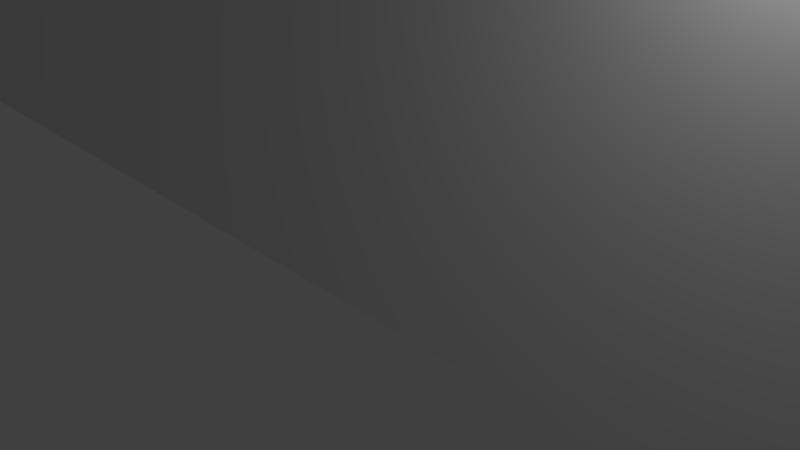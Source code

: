 # Source: symetry.blend  (saved by Blender 2.69.0; exported with 4.5.12 LTS)
import bpy
from mathutils import Matrix  # noqa: F401  (used for matrix-valued properties, if any)

bpy.ops.wm.read_factory_settings(use_empty=True)
scene = bpy.context.scene
scene.name = 'Scene'

# ---- collections
col_collection_1 = bpy.data.collections.new('Collection 1'); scene.collection.children.link(col_collection_1)

# ---- materials (node trees are filled in below, after node groups)
mat_material = bpy.data.materials.new('Material')
mat_material.alpha_threshold = 0.0
mat_material.use_transparent_shadow = False
mat_material.roughness = 0.5
mat_material.line_color = (0.0, 0.0, 0.0, 1.0)

# ---- material node trees

# ---- world
world_world = bpy.data.worlds.new('World'); scene.world = world_world
world_world.color = (0.05088, 0.05088, 0.05088)
world_world.use_sun_shadow = False
world_world.sun_shadow_jitter_overblur = 0.0
world_world.cycles.sampling_method = 'MANUAL'
world_world.cycles.sample_map_resolution = 256

# ---- cameras
cam_camera = bpy.data.cameras.new('Camera')
cam_camera.clip_end = 100.0
cam_camera.lens = 35.0
cam_camera.sensor_width = 32.0
cam_camera.sensor_height = 18.0
cam_camera.ortho_scale = 7.314
cam_camera.dof.focus_distance = 0.0
cam_camera.dof.aperture_fstop = 128.0

# ---- lights
light_lamp = bpy.data.lights.new('Lamp', 'POINT')
light_lamp.transmission_factor = 0.0
light_lamp.cutoff_distance = 30.0
light_lamp.energy = 100.0
light_lamp.shadow_buffer_clip_start = 1.001
light_lamp.shadow_soft_size = 0.1
light_lamp.shadow_maximum_resolution = 0.006
light_lamp.use_absolute_resolution = True
light_lamp.cycles.use_multiple_importance_sampling = False

# ---- meshes
me_cube = bpy.data.meshes.new('Cube')
me_cube.from_pydata([(12.5, 60.0, -1.0), (15.0, 0.0, -1.0), (-1.192e-07, 0.0, -1.0), (3.576e-07, 60.0, -1.0), (7.262, 60.0, 18.56), (11.35, 8.401, 17.8), (-3.576e-07, 8.401, 17.8), (5.96e-08, 60.0, 18.56), (15.39, 27.6, 21.07), (-1.49e-07, 27.6, 21.07), (-4.47e-08, 44.08, 21.07), (21.0, 23.17, -1.0), (15.75, 44.08, 21.07), (21.5, 43.83, -1.0), (12.18, 57.86, -0.05299), (14.48, 2.681, -0.05299), (0.6873, 2.681, -0.05299), (0.6873, 57.86, -0.05299), (7.366, 57.86, 17.94), (11.13, 10.41, 17.24), (0.6873, 10.41, 17.24), (0.6873, 57.86, 17.94), (14.84, 28.07, 20.24), (0.6873, 28.07, 20.24), (0.6873, 43.22, 20.25), (20.0, 23.99, -0.05299), (15.18, 43.22, 20.25), (20.46, 42.99, -0.05299)], [], [(0, 13, 11, 1, 2, 3), (0, 3, 7, 4), (1, 5, 6, 2), (7, 10, 12, 4), (12, 10, 9, 8), (6, 5, 8, 9), (11, 8, 5, 1), (8, 11, 13, 12), (4, 12, 13, 0), (14, 27, 25, 15, 16, 17), (14, 17, 21, 18), (15, 19, 20, 16), (21, 24, 26, 18), (26, 24, 23, 22), (20, 19, 22, 23), (25, 22, 19, 15), (22, 25, 27, 26), (18, 26, 27, 14)])
me_cube.materials.append(mat_material)
me_cube.use_remesh_preserve_volume = False
me_cube.use_remesh_preserve_attributes = False
me_cube.use_mirror_vertex_groups = False
me_cube.update()

# ---- objects
ob_cube = bpy.data.objects.new('Cube', me_cube)
ob_lamp = bpy.data.objects.new('Lamp', light_lamp)
ob_camera = bpy.data.objects.new('Camera', cam_camera)

# ---- transforms, parenting, visibility, modifiers, constraints
ob_cube.location = (-1.0, 0.0, 0.0)
ob_cube.lock_rotations_4d = False
ob_cube.empty_display_type = 'ARROWS'
ob_cube.lineart.crease_threshold = 0.0
_m = ob_cube.modifiers.new('Mirror', 'MIRROR')
ob_lamp.location = (4.076, 1.005, 5.904)
ob_lamp.rotation_euler = (0.6503, 0.05522, 1.866)
ob_lamp.lock_rotations_4d = False
ob_lamp.empty_display_type = 'ARROWS'
ob_lamp.color = (0.0, 0.0, 0.0, 0.0)
ob_lamp.lineart.crease_threshold = 0.0
ob_camera.location = (7.481, -6.508, 5.344)
ob_camera.rotation_euler = (1.109, 0.01082, 0.8149)
ob_camera.lock_rotations_4d = False
ob_camera.empty_display_type = 'ARROWS'
ob_camera.color = (0.0, 0.0, 0.0, 0.0)
ob_camera.display_type = 'WIRE'
ob_camera.lineart.crease_threshold = 0.0

# ---- collection membership
col_collection_1.objects.link(ob_cube)
col_collection_1.objects.link(ob_lamp)
col_collection_1.objects.link(ob_camera)

# ---- scene / render settings (as saved in the file)
scene.camera = ob_camera
scene.frame_start = 1; scene.frame_end = 250; scene.frame_set(1)
scene.render.engine = 'BLENDER_EEVEE_NEXT'
scene.render.image_settings.compression = 90
scene.render.resolution_percentage = 50
scene.render.dither_intensity = 0.0
scene.cycles.use_denoising = False
scene.cycles.samples = 10
scene.cycles.sampling_pattern = 'TABULATED_SOBOL'
scene.cycles.light_sampling_threshold = 0.0
scene.cycles.use_adaptive_sampling = False
scene.cycles.use_light_tree = False
scene.cycles.blur_glossy = 0.0
scene.cycles.volume_bounces = 1
scene.cycles.pixel_filter_type = 'GAUSSIAN'
scene.cycles.sample_clamp_indirect = 0.0
scene.view_settings.view_transform = 'Standard'
bpy.context.view_layer.update()
